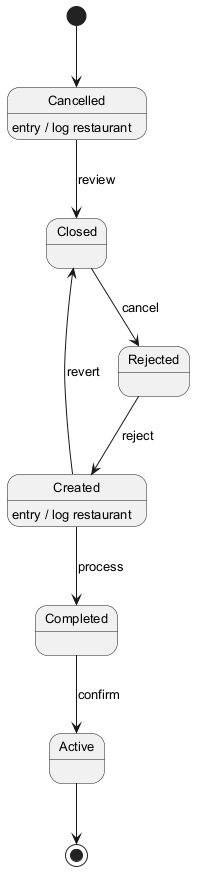

The diagram above was rendered by PlantUML. Its source (embedded in the PNG):
@startuml
skinparam monochrome true
skinparam defaultFontSize 13
[*] --> Cancelled
Cancelled --> Closed : review
Cancelled : entry / log restaurant
Closed --> Rejected : cancel
Rejected --> Created : reject
Created --> Completed : process
Created : entry / log restaurant
Completed --> Active : confirm
Created --> Closed : revert
Active --> [*]
@enduml